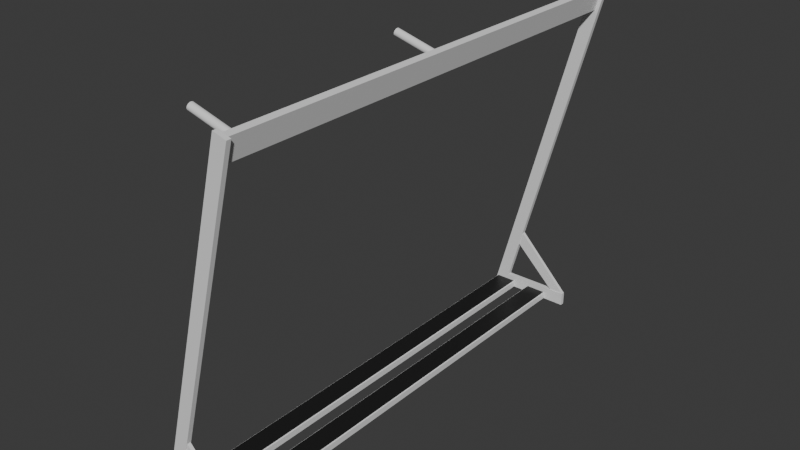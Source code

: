 # Source: SurfBoardStand.blend  (saved by Blender 4.0.36; exported with 4.5.12 LTS)
import bpy
from mathutils import Matrix  # noqa: F401  (used for matrix-valued properties, if any)

bpy.ops.wm.read_factory_settings(use_empty=True)
scene = bpy.context.scene
scene.name = 'Scene'

# ---- collections
col_collection = bpy.data.collections.new('Collection'); scene.collection.children.link(col_collection)

# ---- materials (node trees are filled in below, after node groups)
mat_material_003 = bpy.data.materials.new('Material.003')
mat_material_003.use_transparent_shadow = False
mat_material_004 = bpy.data.materials.new('Material.004')
mat_material_004.use_transparent_shadow = False
mat_material_005 = bpy.data.materials.new('Material.005')
mat_material_005.use_transparent_shadow = False
mat_material_006 = bpy.data.materials.new('Material.006')
mat_material_006.use_transparent_shadow = False

# ---- material node trees
mat_material_003.use_nodes = True; mat_material_003.node_tree.nodes.clear()
_N = mat_material_003.node_tree.nodes; _L = mat_material_003.node_tree.links
n0 = _N.new('ShaderNodeBsdfPrincipled'); n0.name = 'Principled BSDF'; n0.location = (10, 300)
n0.inputs[3].default_value = 1.45
n1 = _N.new('ShaderNodeOutputMaterial'); n1.name = 'Material Output'; n1.location = (300, 300)
_L.new(n0.outputs[0], n1.inputs[0])
n1.is_active_output = True
mat_material_004.use_nodes = True; mat_material_004.node_tree.nodes.clear()
_N = mat_material_004.node_tree.nodes; _L = mat_material_004.node_tree.links
n0 = _N.new('ShaderNodeBsdfPrincipled'); n0.name = 'Principled BSDF'; n0.location = (10, 300)
n0.inputs[0].default_value = (0.01329, 0.01329, 0.01329, 1.0)
n0.inputs[3].default_value = 1.45
n1 = _N.new('ShaderNodeOutputMaterial'); n1.name = 'Material Output'; n1.location = (300, 300)
_L.new(n0.outputs[0], n1.inputs[0])
n1.is_active_output = True
mat_material_005.use_nodes = True; mat_material_005.node_tree.nodes.clear()
_N = mat_material_005.node_tree.nodes; _L = mat_material_005.node_tree.links
n0 = _N.new('ShaderNodeBsdfPrincipled'); n0.name = 'Principled BSDF'; n0.location = (10, 300)
n0.inputs[3].default_value = 1.45
n1 = _N.new('ShaderNodeOutputMaterial'); n1.name = 'Material Output'; n1.location = (300, 300)
_L.new(n0.outputs[0], n1.inputs[0])
n1.is_active_output = True
mat_material_006.use_nodes = True; mat_material_006.node_tree.nodes.clear()
_N = mat_material_006.node_tree.nodes; _L = mat_material_006.node_tree.links
n0 = _N.new('ShaderNodeBsdfPrincipled'); n0.name = 'Principled BSDF'; n0.location = (10, 300)
n0.inputs[0].default_value = (0.06561, 0.06561, 0.06561, 1.0)
n0.inputs[3].default_value = 1.45
n1 = _N.new('ShaderNodeOutputMaterial'); n1.name = 'Material Output'; n1.location = (300, 300)
_L.new(n0.outputs[0], n1.inputs[0])
n1.is_active_output = True

# ---- world
world_world = bpy.data.worlds.new('World'); scene.world = world_world
world_world.use_nodes = True; world_world.node_tree.nodes.clear()
_N = world_world.node_tree.nodes; _L = world_world.node_tree.links
n0 = _N.new('ShaderNodeOutputWorld'); n0.name = 'World Output'; n0.location = (300, 300)
n1 = _N.new('ShaderNodeBackground'); n1.name = 'Background'; n1.location = (10, 300)
n1.inputs[0].default_value = (0.05088, 0.05088, 0.05088, 1.0)
_L.new(n1.outputs[0], n0.inputs[0])
n0.is_active_output = True
world_world.color = (0.05088, 0.05088, 0.05088)
world_world.use_sun_shadow = False
world_world.sun_shadow_jitter_overblur = 0.0

# ---- meshes
me_cube_001 = bpy.data.meshes.new('Cube.001')
me_cube_001.from_pydata([(-0.0574, -1.213, -0.01575), (-0.0527, -1.209, 0.01575), (-0.0574, 1.213, -0.01575), (-0.0527, 1.209, 0.01575), (0.0574, -1.213, -0.01575), (0.0527, -1.209, 0.01575), (0.0574, 1.213, -0.01575), (0.0527, 1.209, 0.01575), (-0.0574, -1.213, 0.01575), (-0.0574, 1.213, 0.01575), (0.0574, 1.213, 0.01575), (0.0574, -1.213, 0.01575), (-0.0527, -1.209, 0.01981), (-0.0527, 1.209, 0.01981), (0.0527, 1.209, 0.01981), (0.0527, -1.209, 0.01981), (0.1426, -1.213, -0.01575), (0.1473, -1.209, 0.01575), (0.1426, 1.213, -0.01575), (0.1473, 1.209, 0.01575), (0.2574, -1.213, -0.01575), (0.2527, -1.209, 0.01575), (0.2574, 1.213, -0.01575), (0.2527, 1.209, 0.01575), (0.1426, -1.213, 0.01575), (0.1426, 1.213, 0.01575), (0.2574, 1.213, 0.01575), (0.2574, -1.213, 0.01575), (0.1473, -1.209, 0.01981), (0.1473, 1.209, 0.01981), (0.2527, 1.209, 0.01981), (0.2527, -1.209, 0.01981)], [], [(0, 8, 9, 2), (2, 9, 10, 6), (6, 10, 11, 4), (4, 11, 8, 0), (2, 6, 4, 0), (1, 5, 15, 12), (1, 3, 9, 8), (3, 7, 10, 9), (7, 5, 11, 10), (5, 1, 8, 11), (14, 13, 12, 15), (7, 3, 13, 14), (5, 7, 14, 15), (3, 1, 12, 13), (16, 24, 25, 18), (18, 25, 26, 22), (22, 26, 27, 20), (20, 27, 24, 16), (18, 22, 20, 16), (17, 21, 31, 28), (17, 19, 25, 24), (19, 23, 26, 25), (23, 21, 27, 26), (21, 17, 24, 27), (30, 29, 28, 31), (23, 19, 29, 30), (21, 23, 30, 31), (19, 17, 28, 29)])
me_cube_001.polygons.foreach_set('material_index', [0, 0, 0, 0, 0, 0, 0, 0, 0, 0, 1, 0, 0, 0, 0, 0, 0, 0, 0, 0, 0, 0, 0, 0, 1, 0, 0, 0])
_uv = me_cube_001.uv_layers.new(name='UVMap')
_uv.uv.foreach_set('vector', [0.375, 0.0, 0.625, 0.0, 0.625, 0.25, 0.375, 0.25, 0.375, 0.25, 0.625, 0.25, 0.625, 0.5, 0.375, 0.5, 0.375, 0.5, 0.625, 0.5, 0.625, 0.75, 0.375, 0.75, 0.375, 0.75, 0.625, 0.75, 0.625, 1.0, 0.375, 1.0, 0.125, 0.5, 0.375, 0.5, 0.375, 0.75, 0.125, 0.75, 0.8648, 0.7495, 0.6352, 0.7495, 0.6352, 0.7495, 0.8648, 0.7495, 0.8648, 0.7495, 0.8648, 0.5005, 0.875, 0.5, 0.875, 0.75, 0.8648, 0.5005, 0.6352, 0.5005, 0.625, 0.5, 0.875, 0.5, 0.6352, 0.5005, 0.6352, 0.7495, 0.625, 0.75, 0.625, 0.5, 0.6352, 0.7495, 0.8648, 0.7495, 0.875, 0.75, 0.625, 0.75, 0.6352, 0.5005, 0.8648, 0.5005, 0.8648, 0.7495, 0.6352, 0.7495, 0.6352, 0.5005, 0.8648, 0.5005, 0.8648, 0.5005, 0.6352, 0.5005, 0.6352, 0.7495, 0.6352, 0.5005, 0.6352, 0.5005, 0.6352, 0.7495, 0.8648, 0.5005, 0.8648, 0.7495, 0.8648, 0.7495, 0.8648, 0.5005, 0.375, 0.0, 0.625, 0.0, 0.625, 0.25, 0.375, 0.25, 0.375, 0.25, 0.625, 0.25, 0.625, 0.5, 0.375, 0.5, 0.375, 0.5, 0.625, 0.5, 0.625, 0.75, 0.375, 0.75, 0.375, 0.75, 0.625, 0.75, 0.625, 1.0, 0.375, 1.0, 0.125, 0.5, 0.375, 0.5, 0.375, 0.75, 0.125, 0.75, 0.8648, 0.7495, 0.6352, 0.7495, 0.6352, 0.7495, 0.8648, 0.7495, 0.8648, 0.7495, 0.8648, 0.5005, 0.875, 0.5, 0.875, 0.75, 0.8648, 0.5005, 0.6352, 0.5005, 0.625, 0.5, 0.875, 0.5, 0.6352, 0.5005, 0.6352, 0.7495, 0.625, 0.75, 0.625, 0.5, 0.6352, 0.7495, 0.8648, 0.7495, 0.875, 0.75, 0.625, 0.75, 0.6352, 0.5005, 0.8648, 0.5005, 0.8648, 0.7495, 0.6352, 0.7495, 0.6352, 0.5005, 0.8648, 0.5005, 0.8648, 0.5005, 0.6352, 0.5005, 0.6352, 0.7495, 0.6352, 0.5005, 0.6352, 0.5005, 0.6352, 0.7495, 0.8648, 0.5005, 0.8648, 0.7495, 0.8648, 0.7495, 0.8648, 0.5005])
me_cube_001.materials.append(mat_material_003)
me_cube_001.materials.append(mat_material_004)
me_cube_001.update()
me_cube_007 = bpy.data.meshes.new('Cube.007')
me_cube_007.from_pydata([(-0.2371, -2.847, -0.05418), (-0.2371, -2.794, -0.05418), (0.8892, -2.847, 5.927), (0.8892, -2.794, 5.927), (-0.3975, -2.847, -0.05418), (-0.3975, -2.794, -0.05418), (0.7313, -2.847, 5.988), (0.7313, -2.794, 5.988)], [], [(0, 1, 3, 2), (2, 3, 7, 6), (6, 7, 5, 4), (4, 5, 1, 0), (2, 6, 4, 0), (7, 3, 1, 5)])
_uv = me_cube_007.uv_layers.new(name='UVMap')
_uv.uv.foreach_set('vector', [0.375, 0.0, 0.625, 0.0, 0.625, 0.25, 0.375, 0.25, 0.375, 0.25, 0.625, 0.25, 0.625, 0.5, 0.375, 0.5, 0.375, 0.5, 0.625, 0.5, 0.625, 0.75, 0.375, 0.75, 0.375, 0.75, 0.625, 0.75, 0.625, 1.0, 0.375, 1.0, 0.125, 0.5, 0.375, 0.5, 0.375, 0.75, 0.125, 0.75, 0.625, 0.5, 0.875, 0.5, 0.875, 0.75, 0.625, 0.75])
me_cube_007.update()
me_cube_008 = bpy.data.meshes.new('Cube.008')
me_cube_008.from_pydata([(-0.2377, -2.845, -0.05454), (-0.2377, -2.795, -0.05454), (0.6337, -2.845, -0.06066), (0.6337, -2.795, -0.06066), (-0.2377, -2.845, 0.1668), (-0.2377, -2.795, 0.1668), (0.6337, -2.845, 0.1729), (0.6337, -2.795, 0.1729)], [], [(0, 1, 3, 2), (2, 3, 7, 6), (6, 7, 5, 4), (4, 5, 1, 0), (2, 6, 4, 0), (7, 3, 1, 5)])
_uv = me_cube_008.uv_layers.new(name='UVMap')
_uv.uv.foreach_set('vector', [0.375, 0.0, 0.625, 0.0, 0.625, 0.25, 0.375, 0.25, 0.375, 0.25, 0.625, 0.25, 0.625, 0.5, 0.375, 0.5, 0.375, 0.5, 0.625, 0.5, 0.625, 0.75, 0.375, 0.75, 0.375, 0.75, 0.625, 0.75, 0.625, 1.0, 0.375, 1.0, 0.125, 0.5, 0.375, 0.5, 0.375, 0.75, 0.125, 0.75, 0.625, 0.5, 0.875, 0.5, 0.875, 0.75, 0.625, 0.75])
me_cube_008.update()
me_cube_009 = bpy.data.meshes.new('Cube.009')
me_cube_009.from_pydata([(-0.1273, -2.84, 0.9731), (-0.1273, -2.801, 0.9731), (0.4537, -2.84, 0.1712), (0.4537, -2.801, 0.1712), (-0.01774, -2.84, 1.13), (-0.01774, -2.801, 1.13), (0.6335, -2.84, 0.1712), (0.6335, -2.801, 0.1712)], [], [(0, 1, 3, 2), (2, 3, 7, 6), (6, 7, 5, 4), (4, 5, 1, 0), (2, 6, 4, 0), (7, 3, 1, 5)])
_uv = me_cube_009.uv_layers.new(name='UVMap')
_uv.uv.foreach_set('vector', [0.375, 0.0, 0.625, 0.0, 0.625, 0.25, 0.375, 0.25, 0.375, 0.25, 0.625, 0.25, 0.625, 0.5, 0.375, 0.5, 0.375, 0.5, 0.625, 0.5, 0.625, 0.75, 0.375, 0.75, 0.375, 0.75, 0.625, 0.75, 0.625, 1.0, 0.375, 1.0, 0.125, 0.5, 0.375, 0.5, 0.375, 0.75, 0.125, 0.75, 0.625, 0.5, 0.875, 0.5, 0.875, 0.75, 0.625, 0.75])
me_cube_009.update()
me_cube_010 = bpy.data.meshes.new('Cube.010')
me_cube_010.from_pydata([(-0.0574, -1.213, -0.01575), (-0.0527, -1.209, 0.01575), (-0.0574, 1.213, -0.01575), (-0.0527, 1.209, 0.01575), (0.0574, -1.213, -0.01575), (0.0527, -1.209, 0.01575), (0.0574, 1.213, -0.01575), (0.0527, 1.209, 0.01575), (-0.0574, -1.213, 0.01575), (-0.0574, 1.213, 0.01575), (0.0574, 1.213, 0.01575), (0.0574, -1.213, 0.01575), (-0.0527, -1.209, 0.01981), (-0.0527, 1.209, 0.01981), (0.0527, 1.209, 0.01981), (0.0527, -1.209, 0.01981)], [], [(0, 8, 9, 2), (2, 9, 10, 6), (6, 10, 11, 4), (4, 11, 8, 0), (2, 6, 4, 0), (1, 5, 15, 12), (1, 3, 9, 8), (3, 7, 10, 9), (7, 5, 11, 10), (5, 1, 8, 11), (14, 13, 12, 15), (7, 3, 13, 14), (5, 7, 14, 15), (3, 1, 12, 13)])
me_cube_010.polygons.foreach_set('material_index', [0, 0, 0, 0, 0, 0, 0, 0, 0, 0, 1, 0, 0, 0])
_uv = me_cube_010.uv_layers.new(name='UVMap')
_uv.uv.foreach_set('vector', [0.375, 0.0, 0.625, 0.0, 0.625, 0.25, 0.375, 0.25, 0.375, 0.25, 0.625, 0.25, 0.625, 0.5, 0.375, 0.5, 0.375, 0.5, 0.625, 0.5, 0.625, 0.75, 0.375, 0.75, 0.375, 0.75, 0.625, 0.75, 0.625, 1.0, 0.375, 1.0, 0.125, 0.5, 0.375, 0.5, 0.375, 0.75, 0.125, 0.75, 0.8648, 0.7495, 0.6352, 0.7495, 0.6352, 0.7495, 0.8648, 0.7495, 0.8648, 0.7495, 0.8648, 0.5005, 0.875, 0.5, 0.875, 0.75, 0.8648, 0.5005, 0.6352, 0.5005, 0.625, 0.5, 0.875, 0.5, 0.6352, 0.5005, 0.6352, 0.7495, 0.625, 0.75, 0.625, 0.5, 0.6352, 0.7495, 0.8648, 0.7495, 0.875, 0.75, 0.625, 0.75, 0.6352, 0.5005, 0.8648, 0.5005, 0.8648, 0.7495, 0.6352, 0.7495, 0.6352, 0.5005, 0.8648, 0.5005, 0.8648, 0.5005, 0.6352, 0.5005, 0.6352, 0.7495, 0.6352, 0.5005, 0.6352, 0.5005, 0.6352, 0.7495, 0.8648, 0.5005, 0.8648, 0.7495, 0.8648, 0.7495, 0.8648, 0.5005])
me_cube_010.materials.append(mat_material_005)
me_cube_010.materials.append(mat_material_006)
me_cube_010.update()
me_cylinder_001 = bpy.data.meshes.new('Cylinder.001')
me_cylinder_001.from_pydata([(0.0, 1.0, -6.575), (0.0, 1.0, 6.575), (0.1951, 0.9808, -6.575), (0.1951, 0.9808, 6.575), (0.3827, 0.9239, -6.575), (0.3827, 0.9239, 6.575), (0.5556, 0.8315, -6.575), (0.5556, 0.8315, 6.575), (0.7071, 0.7071, -6.575), (0.7071, 0.7071, 6.575), (0.8315, 0.5556, -6.575), (0.8315, 0.5556, 6.575), (0.9239, 0.3827, -6.575), (0.9239, 0.3827, 6.575), (0.9808, 0.1951, -6.575), (0.9808, 0.1951, 6.575), (1.0, 0.0, -6.575), (1.0, 0.0, 6.575), (0.9808, -0.1951, -6.575), (0.9808, -0.1951, 6.575), (0.9239, -0.3827, -6.575), (0.9239, -0.3827, 6.575), (0.8315, -0.5556, -6.575), (0.8315, -0.5556, 6.575), (0.7071, -0.7071, -6.575), (0.7071, -0.7071, 6.575), (0.5556, -0.8315, -6.575), (0.5556, -0.8315, 6.575), (0.3827, -0.9239, -6.575), (0.3827, -0.9239, 6.575), (0.1951, -0.9808, -6.575), (0.1951, -0.9808, 6.575), (0.0, -1.0, -6.575), (0.0, -1.0, 6.575), (-0.1951, -0.9808, -6.575), (-0.1951, -0.9808, 6.575), (-0.3827, -0.9239, -6.575), (-0.3827, -0.9239, 6.575), (-0.5556, -0.8315, -6.575), (-0.5556, -0.8315, 6.575), (-0.7071, -0.7071, -6.575), (-0.7071, -0.7071, 6.575), (-0.8315, -0.5556, -6.575), (-0.8315, -0.5556, 6.575), (-0.9239, -0.3827, -6.575), (-0.9239, -0.3827, 6.575), (-0.9808, -0.1951, -6.575), (-0.9808, -0.1951, 6.575), (-1.0, 0.0, -6.575), (-1.0, 0.0, 6.575), (-0.9808, 0.1951, -6.575), (-0.9808, 0.1951, 6.575), (-0.9239, 0.3827, -6.575), (-0.9239, 0.3827, 6.575), (-0.8315, 0.5556, -6.575), (-0.8315, 0.5556, 6.575), (-0.7071, 0.7071, -6.575), (-0.7071, 0.7071, 6.575), (-0.5556, 0.8315, -6.575), (-0.5556, 0.8315, 6.575), (-0.3827, 0.9239, -6.575), (-0.3827, 0.9239, 6.575), (-0.1951, 0.9808, -6.575), (-0.1951, 0.9808, 6.575)], [], [(0, 1, 3, 2), (2, 3, 5, 4), (4, 5, 7, 6), (6, 7, 9, 8), (8, 9, 11, 10), (10, 11, 13, 12), (12, 13, 15, 14), (14, 15, 17, 16), (16, 17, 19, 18), (18, 19, 21, 20), (20, 21, 23, 22), (22, 23, 25, 24), (24, 25, 27, 26), (26, 27, 29, 28), (28, 29, 31, 30), (30, 31, 33, 32), (32, 33, 35, 34), (34, 35, 37, 36), (36, 37, 39, 38), (38, 39, 41, 40), (40, 41, 43, 42), (42, 43, 45, 44), (44, 45, 47, 46), (46, 47, 49, 48), (48, 49, 51, 50), (50, 51, 53, 52), (52, 53, 55, 54), (54, 55, 57, 56), (56, 57, 59, 58), (58, 59, 61, 60), (3, 1, 63, 61, 59, 57, 55, 53, 51, 49, 47, 45, 43, 41, 39, 37, 35, 33, 31, 29, 27, 25, 23, 21, 19, 17, 15, 13, 11, 9, 7, 5), (60, 61, 63, 62), (62, 63, 1, 0), (0, 2, 4, 6, 8, 10, 12, 14, 16, 18, 20, 22, 24, 26, 28, 30, 32, 34, 36, 38, 40, 42, 44, 46, 48, 50, 52, 54, 56, 58, 60, 62)])
_uv = me_cylinder_001.uv_layers.new(name='UVMap')
_uv.uv.foreach_set('vector', [1.0, 0.5, 1.0, 1.0, 0.9688, 1.0, 0.9688, 0.5, 0.9688, 0.5, 0.9688, 1.0, 0.9375, 1.0, 0.9375, 0.5, 0.9375, 0.5, 0.9375, 1.0, 0.9062, 1.0, 0.9062, 0.5, 0.9062, 0.5, 0.9062, 1.0, 0.875, 1.0, 0.875, 0.5, 0.875, 0.5, 0.875, 1.0, 0.8438, 1.0, 0.8438, 0.5, 0.8438, 0.5, 0.8438, 1.0, 0.8125, 1.0, 0.8125, 0.5, 0.8125, 0.5, 0.8125, 1.0, 0.7812, 1.0, 0.7812, 0.5, 0.7812, 0.5, 0.7812, 1.0, 0.75, 1.0, 0.75, 0.5, 0.75, 0.5, 0.75, 1.0, 0.7188, 1.0, 0.7188, 0.5, 0.7188, 0.5, 0.7188, 1.0, 0.6875, 1.0, 0.6875, 0.5, 0.6875, 0.5, 0.6875, 1.0, 0.6562, 1.0, 0.6562, 0.5, 0.6562, 0.5, 0.6562, 1.0, 0.625, 1.0, 0.625, 0.5, 0.625, 0.5, 0.625, 1.0, 0.5938, 1.0, 0.5938, 0.5, 0.5938, 0.5, 0.5938, 1.0, 0.5625, 1.0, 0.5625, 0.5, 0.5625, 0.5, 0.5625, 1.0, 0.5312, 1.0, 0.5312, 0.5, 0.5312, 0.5, 0.5312, 1.0, 0.5, 1.0, 0.5, 0.5, 0.5, 0.5, 0.5, 1.0, 0.4688, 1.0, 0.4688, 0.5, 0.4688, 0.5, 0.4688, 1.0, 0.4375, 1.0, 0.4375, 0.5, 0.4375, 0.5, 0.4375, 1.0, 0.4062, 1.0, 0.4062, 0.5, 0.4062, 0.5, 0.4062, 1.0, 0.375, 1.0, 0.375, 0.5, 0.375, 0.5, 0.375, 1.0, 0.3438, 1.0, 0.3438, 0.5, 0.3438, 0.5, 0.3438, 1.0, 0.3125, 1.0, 0.3125, 0.5, 0.3125, 0.5, 0.3125, 1.0, 0.2812, 1.0, 0.2812, 0.5, 0.2812, 0.5, 0.2812, 1.0, 0.25, 1.0, 0.25, 0.5, 0.25, 0.5, 0.25, 1.0, 0.2188, 1.0, 0.2188, 0.5, 0.2188, 0.5, 0.2188, 1.0, 0.1875, 1.0, 0.1875, 0.5, 0.1875, 0.5, 0.1875, 1.0, 0.1562, 1.0, 0.1562, 0.5, 0.1562, 0.5, 0.1562, 1.0, 0.125, 1.0, 0.125, 0.5, 0.125, 0.5, 0.125, 1.0, 0.09375, 1.0, 0.09375, 0.5, 0.09375, 0.5, 0.09375, 1.0, 0.0625, 1.0, 0.0625, 0.5, 0.2968, 0.4854, 0.25, 0.49, 0.2032, 0.4854, 0.1582, 0.4717, 0.1167, 0.4496, 0.08029, 0.4197, 0.05045, 0.3833, 0.02827, 0.3418, 0.01461, 0.2968, 0.01, 0.25, 0.01461, 0.2032, 0.02827, 0.1582, 0.05045, 0.1167, 0.08029, 0.08029, 0.1167, 0.05045, 0.1582, 0.02827, 0.2032, 0.01461, 0.25, 0.01, 0.2968, 0.01461, 0.3418, 0.02827, 0.3833, 0.05045, 0.4197, 0.08029, 0.4496, 0.1167, 0.4717, 0.1582, 0.4854, 0.2032, 0.49, 0.25, 0.4854, 0.2968, 0.4717, 0.3418, 0.4496, 0.3833, 0.4197, 0.4197, 0.3833, 0.4496, 0.3418, 0.4717, 0.0625, 0.5, 0.0625, 1.0, 0.03125, 1.0, 0.03125, 0.5, 0.03125, 0.5, 0.03125, 1.0, 0.0, 1.0, 0.0, 0.5, 0.75, 0.49, 0.7968, 0.4854, 0.8418, 0.4717, 0.8833, 0.4496, 0.9197, 0.4197, 0.9496, 0.3833, 0.9717, 0.3418, 0.9854, 0.2968, 0.99, 0.25, 0.9854, 0.2032, 0.9717, 0.1582, 0.9496, 0.1167, 0.9197, 0.08029, 0.8833, 0.05045, 0.8418, 0.02827, 0.7968, 0.01461, 0.75, 0.01, 0.7032, 0.01461, 0.6582, 0.02827, 0.6167, 0.05045, 0.5803, 0.08029, 0.5504, 0.1167, 0.5283, 0.1582, 0.5146, 0.2032, 0.51, 0.25, 0.5146, 0.2968, 0.5283, 0.3418, 0.5504, 0.3833, 0.5803, 0.4197, 0.6167, 0.4496, 0.6582, 0.4717, 0.7032, 0.4854])
me_cylinder_001.update()

# ---- objects
ob_bottom_boards = bpy.data.objects.new('Bottom_Boards', me_cube_001)
ob_heightboard = bpy.data.objects.new('HeightBoard', me_cube_007)
ob_lengthboard = bpy.data.objects.new('LengthBoard', me_cube_008)
ob_stabilityboard = bpy.data.objects.new('StabilityBoard', me_cube_009)
ob_backboard = bpy.data.objects.new('BackBoard', me_cube_010)
ob_seperators_001 = bpy.data.objects.new('Seperators.001', me_cylinder_001)

# ---- transforms, parenting, visibility, modifiers, constraints
ob_bottom_boards.location = (-0.2341, 0.0, 0.0)
ob_bottom_boards.scale = (2.341, 2.341, 2.341)
ob_heightboard.location = (0.0, 0.0, 0.0)
ob_heightboard.scale = (1.0, 1.0, 0.7)
_m = ob_heightboard.modifiers.new('Mirror', 'MIRROR')
_m.use_axis = (False, True, False)
ob_lengthboard.location = (0.0, 0.0, 0.0)
ob_lengthboard.scale = (1.0, 1.0, 0.7)
_m = ob_lengthboard.modifiers.new('Mirror', 'MIRROR')
_m.use_axis = (False, True, False)
ob_stabilityboard.location = (0.0, 0.0, 0.0)
ob_stabilityboard.scale = (1.0, 1.0, 0.7)
_m = ob_stabilityboard.modifiers.new('Mirror', 'MIRROR')
_m.use_axis = (False, True, False)
ob_backboard.location = (0.7761, -5.512e-07, 4.032)
ob_backboard.rotation_euler = (0.0, -1.309, 0.0)
ob_backboard.scale = (2.341, 2.341, 2.341)
ob_seperators_001.location = (0.4678, -2.6, 4.115)
ob_seperators_001.rotation_euler = (0.0, -1.309, 0.0)
ob_seperators_001.scale = (0.04309, 0.04309, 0.04309)
_m = ob_seperators_001.modifiers.new('Array', 'ARRAY')
_m.count = 3
_m.relative_offset_displace = (0.0, 30.3, 0.0)

# ---- collection membership
col_collection.objects.link(ob_bottom_boards)
col_collection.objects.link(ob_heightboard)
col_collection.objects.link(ob_lengthboard)
col_collection.objects.link(ob_stabilityboard)
col_collection.objects.link(ob_backboard)
col_collection.objects.link(ob_seperators_001)

# ---- scene / render settings (as saved in the file)
scene.frame_start = 1; scene.frame_end = 250; scene.frame_set(1)
scene.render.engine = 'BLENDER_EEVEE_NEXT'
scene.cycles.sampling_pattern = 'TABULATED_SOBOL'
bpy.context.view_layer.update()

# ---- added for rendering (the .blend has no active camera and no usable light): camera, sun
cam_auto = bpy.data.cameras.new('AutoCamera')
cam_auto.lens = 50.0
cam_auto.sensor_width = 36.0
cam_auto.clip_end = 1000.0
ob_auto_camera = bpy.data.objects.new('AutoCamera', cam_auto)
scene.collection.objects.link(ob_auto_camera)
ob_auto_camera.location = (6.93801, -8.0306, 7.44729)
ob_auto_camera.rotation_euler = (1.09748, -7.21219e-08, 0.694738)
scene.camera = ob_auto_camera
light_auto_sun = bpy.data.lights.new('AutoSun', 'SUN')
light_auto_sun.energy = 3.0
light_auto_sun.angle = 0.0523599
ob_auto_sun = bpy.data.objects.new('AutoSun', light_auto_sun)
scene.collection.objects.link(ob_auto_sun)
ob_auto_sun.rotation_euler = (0.872665, 0.174533, 0.523599)
bpy.context.view_layer.update()
